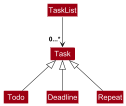

The diagram above was rendered by PlantUML. Its source (embedded in the PNG):
@startuml

!include style.puml
scale 0.5

class Task DATA_COLOR {
    - description: String
    - isDone: boolean
    + markAsDone(): void
    + markAsUndone(): void
    + isDone(): boolean
    + createTask(): Task
}

class Todo DATA_COLOR{
    + Todo(description: String)
}

class Deadline DATA_COLOR{
    - by: String
    + Deadline(description: String, by: String)
    + getBy(): String
}

class Repeat DATA_COLOR{
    - repeat: String
    + Repeat(description: String, repeat: String)
    + getRepeat(): String
}

class TaskList DATA_COLOR{
    - tasks: ArrayList<Task>
    - completionRate: double
    + addTask(task: Task): void
    + deleteTask(task: Task): void
    + findTasks(task: Task): ArrayList<Task>
    + getCompletionRate(): double
    + getTasks(): ArrayList<Task>
}

'--- Inheritance Relationships ---
Task <|-- Todo
Task <|-- Deadline
Task <|-- Repeat

'--- Association ---
TaskList --> "0...*" Task
@enduml